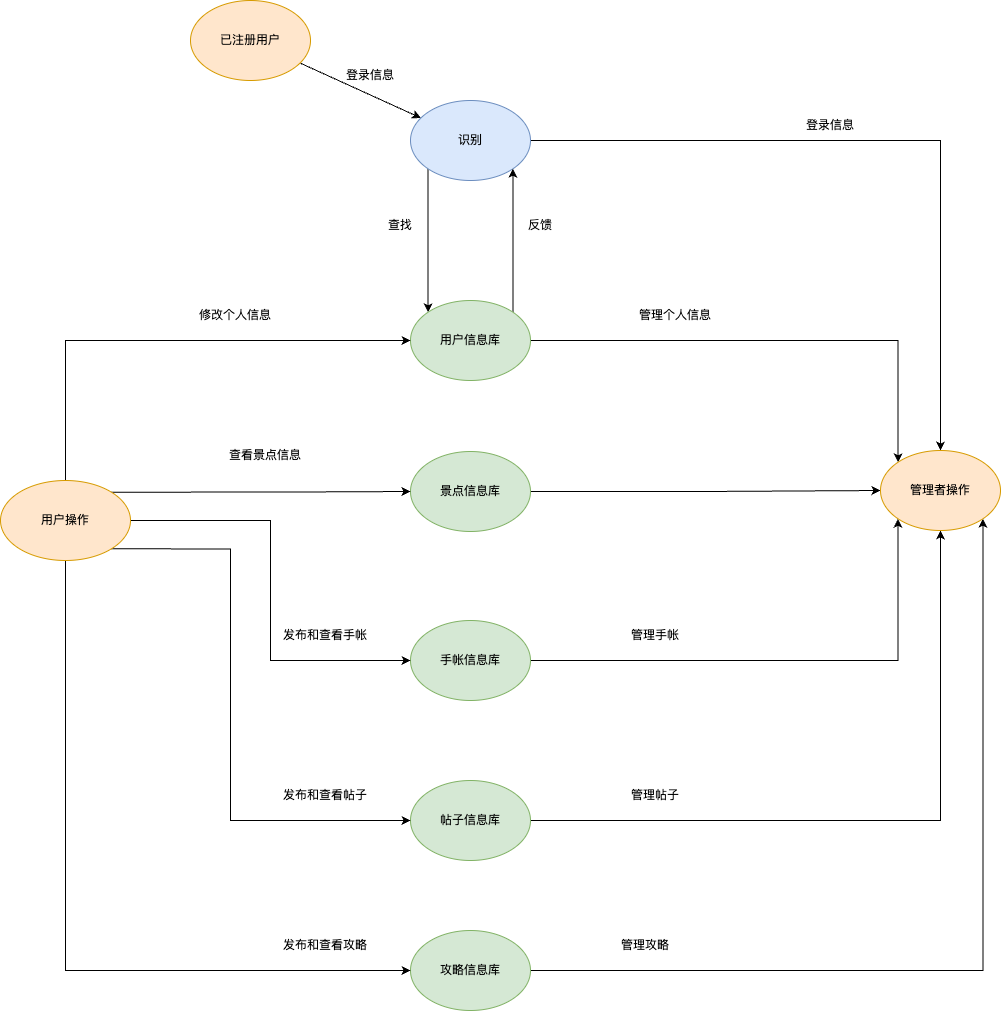

The diagram above was exported from draw.io. Its source (the exported page's mxGraphModel, read from the mxfile embedded in the PNG):
<mxGraphModel dx="3806" dy="2195" grid="1" gridSize="10" guides="1" tooltips="1" connect="1" arrows="1" fold="1" page="0" pageScale="1" pageWidth="850" pageHeight="1100" math="0" shadow="0">
  <root>
    <mxCell id="0" />
    <mxCell id="1" parent="0" />
    <mxCell id="kBKiTAIyTHoiBVlSbJ4H-53" value="" style="orthogonalLoop=1;jettySize=auto;html=1;rounded=0;" edge="1" parent="1" source="kBKiTAIyTHoiBVlSbJ4H-54" target="kBKiTAIyTHoiBVlSbJ4H-77">
      <mxGeometry relative="1" as="geometry" />
    </mxCell>
    <mxCell id="kBKiTAIyTHoiBVlSbJ4H-54" value="已注册用户" style="ellipse;whiteSpace=wrap;html=1;fillColor=#ffe6cc;strokeColor=#d79b00;" vertex="1" parent="1">
      <mxGeometry x="-1180" y="-580" width="120" height="80" as="geometry" />
    </mxCell>
    <mxCell id="kBKiTAIyTHoiBVlSbJ4H-92" style="edgeStyle=orthogonalEdgeStyle;rounded=0;orthogonalLoop=1;jettySize=auto;html=1;exitX=0;exitY=1;exitDx=0;exitDy=0;entryX=0;entryY=0;entryDx=0;entryDy=0;" edge="1" parent="1" source="kBKiTAIyTHoiBVlSbJ4H-77" target="kBKiTAIyTHoiBVlSbJ4H-83">
      <mxGeometry relative="1" as="geometry" />
    </mxCell>
    <mxCell id="kBKiTAIyTHoiBVlSbJ4H-106" style="edgeStyle=orthogonalEdgeStyle;rounded=0;orthogonalLoop=1;jettySize=auto;html=1;exitX=1;exitY=0.5;exitDx=0;exitDy=0;entryX=0.5;entryY=0;entryDx=0;entryDy=0;" edge="1" parent="1" source="kBKiTAIyTHoiBVlSbJ4H-77" target="kBKiTAIyTHoiBVlSbJ4H-97">
      <mxGeometry relative="1" as="geometry" />
    </mxCell>
    <mxCell id="kBKiTAIyTHoiBVlSbJ4H-77" value="识别" style="ellipse;whiteSpace=wrap;html=1;fillColor=#dae8fc;strokeColor=#6c8ebf;" vertex="1" parent="1">
      <mxGeometry x="-960" y="-480" width="120" height="80" as="geometry" />
    </mxCell>
    <mxCell id="kBKiTAIyTHoiBVlSbJ4H-82" value="登录信息" style="text;html=1;align=center;verticalAlign=middle;whiteSpace=wrap;rounded=0;" vertex="1" parent="1">
      <mxGeometry x="-1030" y="-520" width="60" height="30" as="geometry" />
    </mxCell>
    <mxCell id="kBKiTAIyTHoiBVlSbJ4H-94" style="edgeStyle=orthogonalEdgeStyle;rounded=0;orthogonalLoop=1;jettySize=auto;html=1;exitX=1;exitY=0;exitDx=0;exitDy=0;entryX=1;entryY=1;entryDx=0;entryDy=0;" edge="1" parent="1" source="kBKiTAIyTHoiBVlSbJ4H-83" target="kBKiTAIyTHoiBVlSbJ4H-77">
      <mxGeometry relative="1" as="geometry" />
    </mxCell>
    <mxCell id="kBKiTAIyTHoiBVlSbJ4H-107" style="edgeStyle=orthogonalEdgeStyle;rounded=0;orthogonalLoop=1;jettySize=auto;html=1;exitX=1;exitY=0.5;exitDx=0;exitDy=0;entryX=0;entryY=0;entryDx=0;entryDy=0;" edge="1" parent="1" source="kBKiTAIyTHoiBVlSbJ4H-83" target="kBKiTAIyTHoiBVlSbJ4H-97">
      <mxGeometry relative="1" as="geometry" />
    </mxCell>
    <mxCell id="kBKiTAIyTHoiBVlSbJ4H-83" value="用户信息库" style="ellipse;whiteSpace=wrap;html=1;fillColor=#d5e8d4;strokeColor=#82b366;" vertex="1" parent="1">
      <mxGeometry x="-960" y="-280" width="120" height="80" as="geometry" />
    </mxCell>
    <mxCell id="kBKiTAIyTHoiBVlSbJ4H-109" style="edgeStyle=orthogonalEdgeStyle;rounded=0;orthogonalLoop=1;jettySize=auto;html=1;exitX=1;exitY=0.5;exitDx=0;exitDy=0;entryX=0;entryY=1;entryDx=0;entryDy=0;" edge="1" parent="1" source="kBKiTAIyTHoiBVlSbJ4H-84" target="kBKiTAIyTHoiBVlSbJ4H-97">
      <mxGeometry relative="1" as="geometry" />
    </mxCell>
    <mxCell id="kBKiTAIyTHoiBVlSbJ4H-84" value="手帐信息库" style="ellipse;whiteSpace=wrap;html=1;fillColor=#d5e8d4;strokeColor=#82b366;" vertex="1" parent="1">
      <mxGeometry x="-960" y="40" width="120" height="80" as="geometry" />
    </mxCell>
    <mxCell id="kBKiTAIyTHoiBVlSbJ4H-110" style="edgeStyle=orthogonalEdgeStyle;rounded=0;orthogonalLoop=1;jettySize=auto;html=1;exitX=1;exitY=0.5;exitDx=0;exitDy=0;entryX=0.5;entryY=1;entryDx=0;entryDy=0;" edge="1" parent="1" source="kBKiTAIyTHoiBVlSbJ4H-85" target="kBKiTAIyTHoiBVlSbJ4H-97">
      <mxGeometry relative="1" as="geometry" />
    </mxCell>
    <mxCell id="kBKiTAIyTHoiBVlSbJ4H-85" value="帖子信息库" style="ellipse;whiteSpace=wrap;html=1;fillColor=#d5e8d4;strokeColor=#82b366;" vertex="1" parent="1">
      <mxGeometry x="-960" y="200" width="120" height="80" as="geometry" />
    </mxCell>
    <mxCell id="kBKiTAIyTHoiBVlSbJ4H-111" style="edgeStyle=orthogonalEdgeStyle;rounded=0;orthogonalLoop=1;jettySize=auto;html=1;exitX=1;exitY=0.5;exitDx=0;exitDy=0;entryX=1;entryY=1;entryDx=0;entryDy=0;" edge="1" parent="1" source="kBKiTAIyTHoiBVlSbJ4H-86" target="kBKiTAIyTHoiBVlSbJ4H-97">
      <mxGeometry relative="1" as="geometry" />
    </mxCell>
    <mxCell id="kBKiTAIyTHoiBVlSbJ4H-86" value="攻略信息库" style="ellipse;whiteSpace=wrap;html=1;fillColor=#d5e8d4;strokeColor=#82b366;" vertex="1" parent="1">
      <mxGeometry x="-960" y="350" width="120" height="80" as="geometry" />
    </mxCell>
    <mxCell id="kBKiTAIyTHoiBVlSbJ4H-108" style="edgeStyle=orthogonalEdgeStyle;rounded=0;orthogonalLoop=1;jettySize=auto;html=1;exitX=1;exitY=0.5;exitDx=0;exitDy=0;entryX=0;entryY=0.5;entryDx=0;entryDy=0;" edge="1" parent="1" source="kBKiTAIyTHoiBVlSbJ4H-87" target="kBKiTAIyTHoiBVlSbJ4H-97">
      <mxGeometry relative="1" as="geometry">
        <mxPoint x="-500" y="-88.84615384615381" as="targetPoint" />
      </mxGeometry>
    </mxCell>
    <mxCell id="kBKiTAIyTHoiBVlSbJ4H-87" value="景点信息库" style="ellipse;whiteSpace=wrap;html=1;fillColor=#d5e8d4;strokeColor=#82b366;" vertex="1" parent="1">
      <mxGeometry x="-960" y="-129" width="120" height="80" as="geometry" />
    </mxCell>
    <mxCell id="kBKiTAIyTHoiBVlSbJ4H-95" value="查找" style="text;html=1;align=center;verticalAlign=middle;whiteSpace=wrap;rounded=0;" vertex="1" parent="1">
      <mxGeometry x="-1000" y="-370" width="60" height="30" as="geometry" />
    </mxCell>
    <mxCell id="kBKiTAIyTHoiBVlSbJ4H-96" value="反馈" style="text;html=1;align=center;verticalAlign=middle;whiteSpace=wrap;rounded=0;" vertex="1" parent="1">
      <mxGeometry x="-860" y="-370" width="60" height="30" as="geometry" />
    </mxCell>
    <mxCell id="kBKiTAIyTHoiBVlSbJ4H-97" value="管理者操作" style="ellipse;whiteSpace=wrap;html=1;fillColor=#ffe6cc;strokeColor=#d79b00;" vertex="1" parent="1">
      <mxGeometry x="-490" y="-130" width="120" height="80" as="geometry" />
    </mxCell>
    <mxCell id="kBKiTAIyTHoiBVlSbJ4H-100" style="edgeStyle=orthogonalEdgeStyle;rounded=0;orthogonalLoop=1;jettySize=auto;html=1;exitX=1;exitY=0;exitDx=0;exitDy=0;entryX=0;entryY=0.5;entryDx=0;entryDy=0;" edge="1" parent="1" source="kBKiTAIyTHoiBVlSbJ4H-98" target="kBKiTAIyTHoiBVlSbJ4H-87">
      <mxGeometry relative="1" as="geometry">
        <mxPoint x="-1180" y="-88.84615384615381" as="targetPoint" />
      </mxGeometry>
    </mxCell>
    <mxCell id="kBKiTAIyTHoiBVlSbJ4H-101" style="edgeStyle=orthogonalEdgeStyle;rounded=0;orthogonalLoop=1;jettySize=auto;html=1;exitX=1;exitY=0.5;exitDx=0;exitDy=0;" edge="1" parent="1" source="kBKiTAIyTHoiBVlSbJ4H-98">
      <mxGeometry relative="1" as="geometry">
        <mxPoint x="-1239.8461538461538" y="-59.615384615384755" as="targetPoint" />
      </mxGeometry>
    </mxCell>
    <mxCell id="kBKiTAIyTHoiBVlSbJ4H-102" style="edgeStyle=orthogonalEdgeStyle;rounded=0;orthogonalLoop=1;jettySize=auto;html=1;exitX=1;exitY=0.5;exitDx=0;exitDy=0;entryX=0;entryY=0.5;entryDx=0;entryDy=0;" edge="1" parent="1" source="kBKiTAIyTHoiBVlSbJ4H-98" target="kBKiTAIyTHoiBVlSbJ4H-84">
      <mxGeometry relative="1" as="geometry">
        <mxPoint x="-1100" y="80" as="targetPoint" />
      </mxGeometry>
    </mxCell>
    <mxCell id="kBKiTAIyTHoiBVlSbJ4H-103" style="edgeStyle=orthogonalEdgeStyle;rounded=0;orthogonalLoop=1;jettySize=auto;html=1;exitX=1;exitY=1;exitDx=0;exitDy=0;entryX=0;entryY=0.5;entryDx=0;entryDy=0;" edge="1" parent="1" source="kBKiTAIyTHoiBVlSbJ4H-98" target="kBKiTAIyTHoiBVlSbJ4H-85">
      <mxGeometry relative="1" as="geometry">
        <Array as="points">
          <mxPoint x="-1140" y="-32" />
          <mxPoint x="-1140" y="240" />
        </Array>
      </mxGeometry>
    </mxCell>
    <mxCell id="kBKiTAIyTHoiBVlSbJ4H-104" style="edgeStyle=orthogonalEdgeStyle;rounded=0;orthogonalLoop=1;jettySize=auto;html=1;exitX=0.5;exitY=1;exitDx=0;exitDy=0;entryX=0;entryY=0.5;entryDx=0;entryDy=0;" edge="1" parent="1" source="kBKiTAIyTHoiBVlSbJ4H-98" target="kBKiTAIyTHoiBVlSbJ4H-86">
      <mxGeometry relative="1" as="geometry" />
    </mxCell>
    <mxCell id="kBKiTAIyTHoiBVlSbJ4H-105" style="edgeStyle=orthogonalEdgeStyle;rounded=0;orthogonalLoop=1;jettySize=auto;html=1;exitX=0.5;exitY=0;exitDx=0;exitDy=0;entryX=0;entryY=0.5;entryDx=0;entryDy=0;" edge="1" parent="1" source="kBKiTAIyTHoiBVlSbJ4H-98" target="kBKiTAIyTHoiBVlSbJ4H-83">
      <mxGeometry relative="1" as="geometry" />
    </mxCell>
    <mxCell id="kBKiTAIyTHoiBVlSbJ4H-98" value="用户操作" style="ellipse;whiteSpace=wrap;html=1;fillColor=#ffe6cc;strokeColor=#d79b00;" vertex="1" parent="1">
      <mxGeometry x="-1370" y="-100" width="130" height="80" as="geometry" />
    </mxCell>
    <mxCell id="kBKiTAIyTHoiBVlSbJ4H-112" value="登录信息" style="text;html=1;align=center;verticalAlign=middle;whiteSpace=wrap;rounded=0;" vertex="1" parent="1">
      <mxGeometry x="-570" y="-470" width="60" height="30" as="geometry" />
    </mxCell>
    <mxCell id="kBKiTAIyTHoiBVlSbJ4H-113" value="修改个人信息" style="text;html=1;align=center;verticalAlign=middle;whiteSpace=wrap;rounded=0;" vertex="1" parent="1">
      <mxGeometry x="-1180" y="-280" width="90" height="30" as="geometry" />
    </mxCell>
    <mxCell id="kBKiTAIyTHoiBVlSbJ4H-114" value="管理个人信息" style="text;html=1;align=center;verticalAlign=middle;whiteSpace=wrap;rounded=0;" vertex="1" parent="1">
      <mxGeometry x="-740" y="-280" width="90" height="30" as="geometry" />
    </mxCell>
    <mxCell id="kBKiTAIyTHoiBVlSbJ4H-115" value="查看景点信息" style="text;html=1;align=center;verticalAlign=middle;whiteSpace=wrap;rounded=0;" vertex="1" parent="1">
      <mxGeometry x="-1150" y="-140" width="90" height="30" as="geometry" />
    </mxCell>
    <mxCell id="kBKiTAIyTHoiBVlSbJ4H-116" value="发布和查看手帐" style="text;html=1;align=center;verticalAlign=middle;whiteSpace=wrap;rounded=0;" vertex="1" parent="1">
      <mxGeometry x="-1090" y="40" width="90" height="30" as="geometry" />
    </mxCell>
    <mxCell id="kBKiTAIyTHoiBVlSbJ4H-118" value="发布和查看帖子" style="text;html=1;align=center;verticalAlign=middle;whiteSpace=wrap;rounded=0;" vertex="1" parent="1">
      <mxGeometry x="-1090" y="200" width="90" height="30" as="geometry" />
    </mxCell>
    <mxCell id="kBKiTAIyTHoiBVlSbJ4H-119" value="发布和查看攻略" style="text;html=1;align=center;verticalAlign=middle;whiteSpace=wrap;rounded=0;" vertex="1" parent="1">
      <mxGeometry x="-1090" y="350" width="90" height="30" as="geometry" />
    </mxCell>
    <mxCell id="kBKiTAIyTHoiBVlSbJ4H-121" value="管理手帐" style="text;html=1;align=center;verticalAlign=middle;whiteSpace=wrap;rounded=0;" vertex="1" parent="1">
      <mxGeometry x="-760" y="40" width="90" height="30" as="geometry" />
    </mxCell>
    <mxCell id="kBKiTAIyTHoiBVlSbJ4H-122" value="管理帖子" style="text;html=1;align=center;verticalAlign=middle;whiteSpace=wrap;rounded=0;" vertex="1" parent="1">
      <mxGeometry x="-760" y="200" width="90" height="30" as="geometry" />
    </mxCell>
    <mxCell id="kBKiTAIyTHoiBVlSbJ4H-123" value="管理攻略" style="text;html=1;align=center;verticalAlign=middle;whiteSpace=wrap;rounded=0;" vertex="1" parent="1">
      <mxGeometry x="-770" y="350" width="90" height="30" as="geometry" />
    </mxCell>
  </root>
</mxGraphModel>